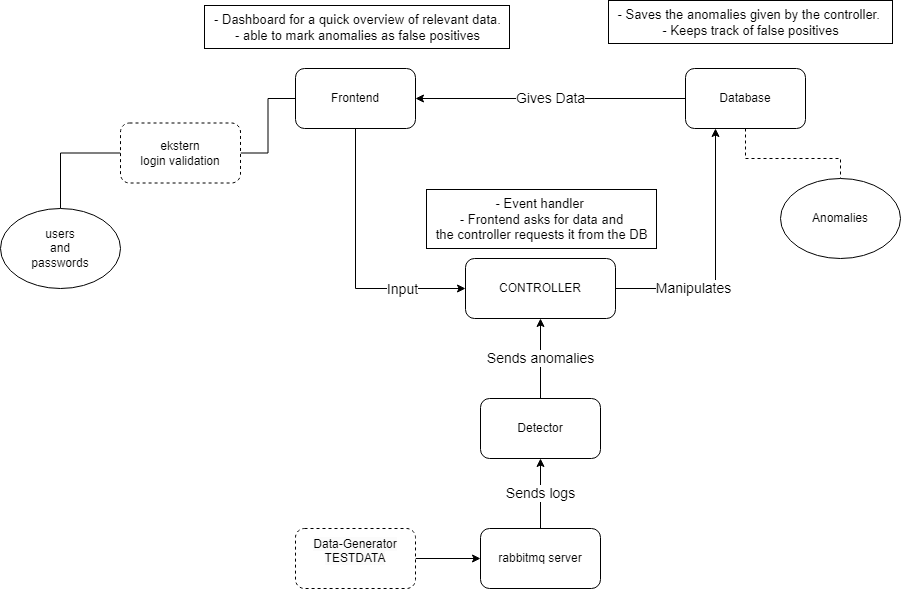

The diagram above was exported from draw.io. Its source (the exported page's mxGraphModel, read from the mxfile embedded in the PNG):
<mxGraphModel dx="1357" dy="954" grid="0" gridSize="10" guides="1" tooltips="1" connect="1" arrows="1" fold="1" page="1" pageScale="1" pageWidth="827" pageHeight="1169" math="0" shadow="0">
  <root>
    <mxCell id="0" />
    <mxCell id="1" parent="0" />
    <mxCell id="eZfDQ3YxJRopLWoEU1jX-15" style="edgeStyle=orthogonalEdgeStyle;rounded=0;orthogonalLoop=1;jettySize=auto;html=1;entryX=0;entryY=0.5;entryDx=0;entryDy=0;" parent="1" source="eZfDQ3YxJRopLWoEU1jX-13" edge="1">
      <mxGeometry relative="1" as="geometry">
        <Array as="points">
          <mxPoint x="780" y="430" />
          <mxPoint x="780" y="490" />
          <mxPoint x="190" y="490" />
          <mxPoint x="190" y="285" />
        </Array>
        <mxPoint x="230" y="285" as="targetPoint" />
      </mxGeometry>
    </mxCell>
    <mxCell id="KD2liQIeklwDwRg-pArj-33" style="edgeStyle=orthogonalEdgeStyle;rounded=0;orthogonalLoop=1;jettySize=auto;html=1;exitX=0.5;exitY=1;exitDx=0;exitDy=0;dashed=1;entryX=0.5;entryY=0;entryDx=0;entryDy=0;endArrow=none;endFill=0;" edge="1" parent="1" target="KD2liQIeklwDwRg-pArj-42">
      <mxGeometry relative="1" as="geometry">
        <mxPoint x="925" y="690" as="targetPoint" />
        <mxPoint x="925" y="590" as="sourcePoint" />
        <Array as="points">
          <mxPoint x="925" y="620" />
          <mxPoint x="1020" y="620" />
        </Array>
      </mxGeometry>
    </mxCell>
    <mxCell id="KD2liQIeklwDwRg-pArj-70" value="&lt;font style=&quot;font-size: 14px;&quot;&gt;Manipulates&lt;/font&gt;" style="edgeStyle=orthogonalEdgeStyle;rounded=0;orthogonalLoop=1;jettySize=auto;html=1;entryX=0.25;entryY=1;entryDx=0;entryDy=0;" edge="1" parent="1" source="KD2liQIeklwDwRg-pArj-37" target="KD2liQIeklwDwRg-pArj-52">
      <mxGeometry x="-0.4" relative="1" as="geometry">
        <mxPoint as="offset" />
      </mxGeometry>
    </mxCell>
    <mxCell id="KD2liQIeklwDwRg-pArj-37" value="CONTROLLER" style="rounded=1;whiteSpace=wrap;html=1;" vertex="1" parent="1">
      <mxGeometry x="645" y="720" width="150" height="60" as="geometry" />
    </mxCell>
    <mxCell id="KD2liQIeklwDwRg-pArj-40" style="edgeStyle=orthogonalEdgeStyle;rounded=0;orthogonalLoop=1;jettySize=auto;html=1;exitX=1;exitY=1;exitDx=0;exitDy=0;entryX=0;entryY=0.5;entryDx=0;entryDy=0;endArrow=none;endFill=0;" edge="1" parent="1" target="KD2liQIeklwDwRg-pArj-43">
      <mxGeometry relative="1" as="geometry">
        <mxPoint x="1127.4264068711927" y="708.2842712474619" as="sourcePoint" />
      </mxGeometry>
    </mxCell>
    <mxCell id="KD2liQIeklwDwRg-pArj-42" value="Anomalies" style="ellipse;whiteSpace=wrap;html=1;" vertex="1" parent="1">
      <mxGeometry x="960" y="640" width="120" height="80" as="geometry" />
    </mxCell>
    <mxCell id="KD2liQIeklwDwRg-pArj-44" value="&lt;font style=&quot;font-size: 13px;&quot;&gt;- Dashboard for a quick overview of relevant data.&lt;br&gt;- able to mark anomalies as false positives&lt;br&gt;&lt;/font&gt;" style="text;html=1;align=center;verticalAlign=middle;resizable=0;points=[];autosize=1;strokeColor=default;fillColor=none;" vertex="1" parent="1">
      <mxGeometry x="384" y="467" width="305" height="43" as="geometry" />
    </mxCell>
    <mxCell id="KD2liQIeklwDwRg-pArj-45" value="&lt;font style=&quot;font-size: 13px;&quot;&gt;- Saves the anomalies given by the controller.&amp;nbsp;&lt;br&gt;- Keeps track of false positives&lt;br&gt;&lt;/font&gt;" style="text;html=1;align=center;verticalAlign=middle;resizable=0;points=[];autosize=1;strokeColor=default;fillColor=none;" vertex="1" parent="1">
      <mxGeometry x="788" y="462" width="284" height="43" as="geometry" />
    </mxCell>
    <mxCell id="KD2liQIeklwDwRg-pArj-46" value="&lt;font style=&quot;font-size: 13px;&quot;&gt;- Event handler&amp;nbsp;&lt;br&gt;- Frontend asks for data and &lt;br&gt;the controller requests it from the DB&lt;br&gt;&lt;/font&gt;" style="text;html=1;align=center;verticalAlign=middle;resizable=0;points=[];autosize=1;strokeColor=default;fillColor=none;" vertex="1" parent="1">
      <mxGeometry x="606" y="651" width="230" height="59" as="geometry" />
    </mxCell>
    <mxCell id="KD2liQIeklwDwRg-pArj-80" style="edgeStyle=orthogonalEdgeStyle;rounded=0;orthogonalLoop=1;jettySize=auto;html=1;" edge="1" parent="1" source="KD2liQIeklwDwRg-pArj-49" target="KD2liQIeklwDwRg-pArj-79">
      <mxGeometry relative="1" as="geometry" />
    </mxCell>
    <mxCell id="KD2liQIeklwDwRg-pArj-49" value="&#10;&lt;span style=&quot;color: rgb(0, 0, 0); font-family: Helvetica; font-size: 12px; font-style: normal; font-variant-ligatures: normal; font-variant-caps: normal; font-weight: 400; letter-spacing: normal; orphans: 2; text-align: center; text-indent: 0px; text-transform: none; widows: 2; word-spacing: 0px; -webkit-text-stroke-width: 0px; background-color: rgb(251, 251, 251); text-decoration-thickness: initial; text-decoration-style: initial; text-decoration-color: initial; float: none; display: inline !important;&quot;&gt;Data-Generator&lt;/span&gt;&lt;br style=&quot;border-color: var(--border-color); color: rgb(0, 0, 0); font-family: Helvetica; font-size: 12px; font-style: normal; font-variant-ligatures: normal; font-variant-caps: normal; font-weight: 400; letter-spacing: normal; orphans: 2; text-align: center; text-indent: 0px; text-transform: none; widows: 2; word-spacing: 0px; -webkit-text-stroke-width: 0px; background-color: rgb(251, 251, 251); text-decoration-thickness: initial; text-decoration-style: initial; text-decoration-color: initial;&quot;&gt;&lt;span style=&quot;color: rgb(0, 0, 0); font-family: Helvetica; font-size: 12px; font-style: normal; font-variant-ligatures: normal; font-variant-caps: normal; font-weight: 400; letter-spacing: normal; orphans: 2; text-align: center; text-indent: 0px; text-transform: none; widows: 2; word-spacing: 0px; -webkit-text-stroke-width: 0px; background-color: rgb(251, 251, 251); text-decoration-thickness: initial; text-decoration-style: initial; text-decoration-color: initial; float: none; display: inline !important;&quot;&gt;TESTDATA&lt;/span&gt;&#10;&#10;" style="rounded=1;whiteSpace=wrap;html=1;dashed=1;" vertex="1" parent="1">
      <mxGeometry x="475" y="990" width="120" height="60" as="geometry" />
    </mxCell>
    <mxCell id="KD2liQIeklwDwRg-pArj-82" value="&lt;font style=&quot;font-size: 14px;&quot;&gt;Sends anomalies&lt;/font&gt;" style="edgeStyle=orthogonalEdgeStyle;rounded=0;orthogonalLoop=1;jettySize=auto;html=1;" edge="1" parent="1" source="KD2liQIeklwDwRg-pArj-51" target="KD2liQIeklwDwRg-pArj-37">
      <mxGeometry relative="1" as="geometry" />
    </mxCell>
    <mxCell id="KD2liQIeklwDwRg-pArj-51" value="Detector" style="rounded=1;whiteSpace=wrap;html=1;" vertex="1" parent="1">
      <mxGeometry x="660" y="860" width="120" height="60" as="geometry" />
    </mxCell>
    <mxCell id="KD2liQIeklwDwRg-pArj-71" value="&lt;font style=&quot;font-size: 14px;&quot;&gt;Gives Data&lt;/font&gt;" style="edgeStyle=orthogonalEdgeStyle;rounded=0;orthogonalLoop=1;jettySize=auto;html=1;" edge="1" parent="1" source="KD2liQIeklwDwRg-pArj-52" target="KD2liQIeklwDwRg-pArj-50">
      <mxGeometry relative="1" as="geometry" />
    </mxCell>
    <mxCell id="KD2liQIeklwDwRg-pArj-52" value="Database" style="rounded=1;whiteSpace=wrap;html=1;" vertex="1" parent="1">
      <mxGeometry x="865" y="530" width="120" height="60" as="geometry" />
    </mxCell>
    <mxCell id="KD2liQIeklwDwRg-pArj-72" value="" style="edgeStyle=orthogonalEdgeStyle;rounded=0;orthogonalLoop=1;jettySize=auto;html=1;entryX=0.5;entryY=1;entryDx=0;entryDy=0;startArrow=classic;startFill=1;endArrow=none;endFill=0;" edge="1" parent="1" source="KD2liQIeklwDwRg-pArj-37" target="KD2liQIeklwDwRg-pArj-50">
      <mxGeometry relative="1" as="geometry">
        <mxPoint x="535" y="555" as="targetPoint" />
        <mxPoint x="645" y="750" as="sourcePoint" />
      </mxGeometry>
    </mxCell>
    <mxCell id="KD2liQIeklwDwRg-pArj-74" value="&lt;font style=&quot;font-size: 14px;&quot;&gt;Input&lt;/font&gt;" style="edgeLabel;html=1;align=center;verticalAlign=middle;resizable=0;points=[];" vertex="1" connectable="0" parent="KD2liQIeklwDwRg-pArj-72">
      <mxGeometry x="0.1079" y="-4" relative="1" as="geometry">
        <mxPoint x="42" y="40" as="offset" />
      </mxGeometry>
    </mxCell>
    <mxCell id="KD2liQIeklwDwRg-pArj-50" value="Frontend&lt;br&gt;" style="rounded=1;whiteSpace=wrap;html=1;" vertex="1" parent="1">
      <mxGeometry x="475" y="530" width="120" height="60" as="geometry" />
    </mxCell>
    <mxCell id="KD2liQIeklwDwRg-pArj-78" style="edgeStyle=orthogonalEdgeStyle;rounded=0;orthogonalLoop=1;jettySize=auto;html=1;entryX=0;entryY=0.5;entryDx=0;entryDy=0;endArrow=none;endFill=0;" edge="1" parent="1" source="KD2liQIeklwDwRg-pArj-75" target="KD2liQIeklwDwRg-pArj-76">
      <mxGeometry relative="1" as="geometry" />
    </mxCell>
    <mxCell id="KD2liQIeklwDwRg-pArj-75" value="users&lt;br&gt;and&lt;br&gt;passwords" style="ellipse;whiteSpace=wrap;html=1;" vertex="1" parent="1">
      <mxGeometry x="180" y="670" width="120" height="80" as="geometry" />
    </mxCell>
    <mxCell id="KD2liQIeklwDwRg-pArj-77" style="edgeStyle=orthogonalEdgeStyle;rounded=0;orthogonalLoop=1;jettySize=auto;html=1;entryX=0;entryY=0.5;entryDx=0;entryDy=0;startArrow=none;startFill=0;endArrow=none;endFill=0;" edge="1" parent="1" source="KD2liQIeklwDwRg-pArj-76" target="KD2liQIeklwDwRg-pArj-50">
      <mxGeometry relative="1" as="geometry" />
    </mxCell>
    <mxCell id="KD2liQIeklwDwRg-pArj-76" value="ekstern&lt;br&gt;login validation" style="rounded=1;whiteSpace=wrap;html=1;dashed=1;" vertex="1" parent="1">
      <mxGeometry x="300" y="584.5" width="120" height="60" as="geometry" />
    </mxCell>
    <mxCell id="KD2liQIeklwDwRg-pArj-81" value="&lt;font style=&quot;font-size: 14px;&quot;&gt;Sends logs&lt;/font&gt;" style="edgeStyle=orthogonalEdgeStyle;rounded=0;orthogonalLoop=1;jettySize=auto;html=1;" edge="1" parent="1" source="KD2liQIeklwDwRg-pArj-79" target="KD2liQIeklwDwRg-pArj-51">
      <mxGeometry relative="1" as="geometry" />
    </mxCell>
    <mxCell id="KD2liQIeklwDwRg-pArj-79" value="rabbitmq server" style="rounded=1;whiteSpace=wrap;html=1;" vertex="1" parent="1">
      <mxGeometry x="660" y="990" width="120" height="60" as="geometry" />
    </mxCell>
  </root>
</mxGraphModel>